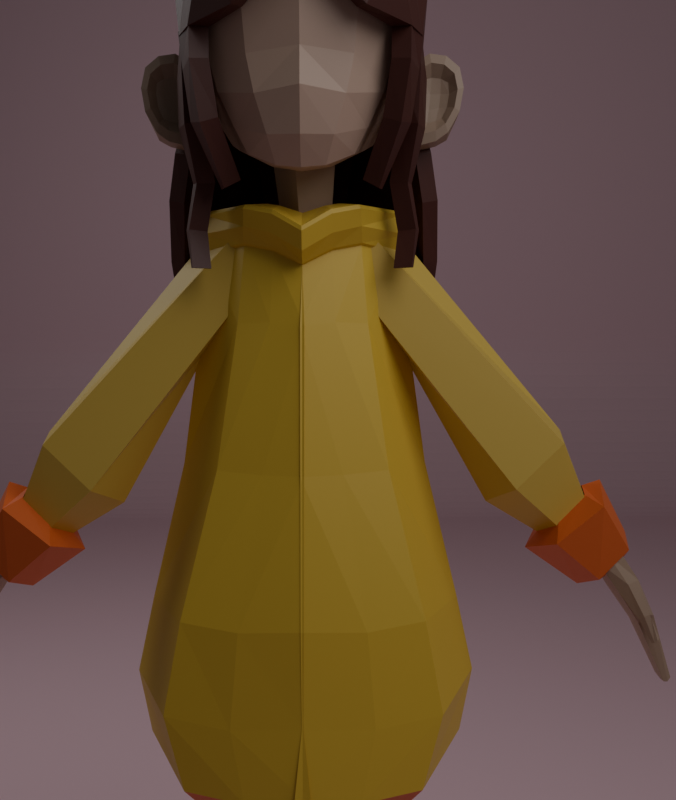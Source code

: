 # Source: low_poly.blend  (saved by Blender 4.2.66; exported with 4.5.12 LTS)
import bpy
from mathutils import Matrix  # noqa: F401  (used for matrix-valued properties, if any)

bpy.ops.wm.read_factory_settings(use_empty=True)
scene = bpy.context.scene
scene.name = 'Scene'

# ---- collections
col_collection = bpy.data.collections.new('Collection'); scene.collection.children.link(col_collection)
col_collection_2 = bpy.data.collections.new('Collection 2'); scene.collection.children.link(col_collection_2)

# ---- materials (node trees are filled in below, after node groups)
mat_material = bpy.data.materials.new('Material')
mat_dark = bpy.data.materials.new('dark')
mat_light_jean = bpy.data.materials.new('light jean')
mat_dark_jean = bpy.data.materials.new('dark jean')
mat_leg_skin = bpy.data.materials.new('leg skin')
mat_material_003 = bpy.data.materials.new('Material.003')
mat_material_004 = bpy.data.materials.new('Material.004')
mat_material_005 = bpy.data.materials.new('Material.005')
mat_material_007 = bpy.data.materials.new('Material.007')
mat_material_008 = bpy.data.materials.new('Material.008')
mat_material_009 = bpy.data.materials.new('Material.009')
mat_material_006 = bpy.data.materials.new('Material.006')
mat_material_010 = bpy.data.materials.new('Material.010')

# ---- material node trees
mat_material.use_nodes = True; mat_material.node_tree.nodes.clear()
_N = mat_material.node_tree.nodes; _L = mat_material.node_tree.links
n0 = _N.new('ShaderNodeBsdfPrincipled'); n0.name = 'Principled BSDF'; n0.location = (10, 300)
n0.inputs[0].default_value = (0.8004, 0.5375, 0.06107, 1.0)
n1 = _N.new('ShaderNodeOutputMaterial'); n1.name = 'Material Output'; n1.location = (300, 300)
_L.new(n0.outputs[0], n1.inputs[0])
n1.is_active_output = True
mat_dark.use_nodes = True; mat_dark.node_tree.nodes.clear()
_N = mat_dark.node_tree.nodes; _L = mat_dark.node_tree.links
n0 = _N.new('ShaderNodeBsdfPrincipled'); n0.name = 'Principled BSDF'; n0.location = (10, 300)
n0.inputs[0].default_value = (0.8002, 0.1594, 0.03844, 1.0)
n1 = _N.new('ShaderNodeOutputMaterial'); n1.name = 'Material Output'; n1.location = (300, 300)
_L.new(n0.outputs[0], n1.inputs[0])
n1.is_active_output = True
mat_light_jean.use_nodes = True; mat_light_jean.node_tree.nodes.clear()
_N = mat_light_jean.node_tree.nodes; _L = mat_light_jean.node_tree.links
n0 = _N.new('ShaderNodeBsdfPrincipled'); n0.name = 'Principled BSDF'; n0.location = (10, 300)
n0.inputs[0].default_value = (0.08594, 0.2439, 0.4965, 1.0)
n1 = _N.new('ShaderNodeOutputMaterial'); n1.name = 'Material Output'; n1.location = (300, 300)
_L.new(n0.outputs[0], n1.inputs[0])
n1.is_active_output = True
mat_dark_jean.use_nodes = True; mat_dark_jean.node_tree.nodes.clear()
_N = mat_dark_jean.node_tree.nodes; _L = mat_dark_jean.node_tree.links
n0 = _N.new('ShaderNodeBsdfPrincipled'); n0.name = 'Principled BSDF'; n0.location = (10, 300)
n0.inputs[0].default_value = (0.08, 0.1476, 0.3939, 1.0)
n1 = _N.new('ShaderNodeOutputMaterial'); n1.name = 'Material Output'; n1.location = (300, 300)
_L.new(n0.outputs[0], n1.inputs[0])
n1.is_active_output = True
mat_leg_skin.use_nodes = True; mat_leg_skin.node_tree.nodes.clear()
_N = mat_leg_skin.node_tree.nodes; _L = mat_leg_skin.node_tree.links
n0 = _N.new('ShaderNodeBsdfPrincipled'); n0.name = 'Principled BSDF'; n0.location = (10, 300)
n0.inputs[0].default_value = (0.4244, 0.285, 0.1863, 1.0)
n1 = _N.new('ShaderNodeOutputMaterial'); n1.name = 'Material Output'; n1.location = (300, 300)
_L.new(n0.outputs[0], n1.inputs[0])
n1.is_active_output = True
mat_material_003.use_nodes = True; mat_material_003.node_tree.nodes.clear()
_N = mat_material_003.node_tree.nodes; _L = mat_material_003.node_tree.links
n0 = _N.new('ShaderNodeBsdfPrincipled'); n0.name = 'Principled BSDF'; n0.location = (10, 300)
n0.inputs[0].default_value = (0.7534, 0.5245, 0.1049, 1.0)
n1 = _N.new('ShaderNodeOutputMaterial'); n1.name = 'Material Output'; n1.location = (300, 300)
_L.new(n0.outputs[0], n1.inputs[0])
n1.is_active_output = True
mat_material_004.use_nodes = True; mat_material_004.node_tree.nodes.clear()
_N = mat_material_004.node_tree.nodes; _L = mat_material_004.node_tree.links
n0 = _N.new('ShaderNodeBsdfPrincipled'); n0.name = 'Principled BSDF'; n0.location = (10, 300)
n0.inputs[0].default_value = (0.8005, 0.1517, 0.03255, 1.0)
n1 = _N.new('ShaderNodeOutputMaterial'); n1.name = 'Material Output'; n1.location = (300, 300)
_L.new(n0.outputs[0], n1.inputs[0])
n1.is_active_output = True
mat_material_005.use_nodes = True; mat_material_005.node_tree.nodes.clear()
_N = mat_material_005.node_tree.nodes; _L = mat_material_005.node_tree.links
n0 = _N.new('ShaderNodeBsdfPrincipled'); n0.name = 'Principled BSDF'; n0.location = (10, 300)
n0.inputs[0].default_value = (0.4435, 0.3082, 0.2186, 1.0)
n1 = _N.new('ShaderNodeOutputMaterial'); n1.name = 'Material Output'; n1.location = (300, 300)
_L.new(n0.outputs[0], n1.inputs[0])
n1.is_active_output = True
mat_material_007.use_nodes = True; mat_material_007.node_tree.nodes.clear()
_N = mat_material_007.node_tree.nodes; _L = mat_material_007.node_tree.links
n0 = _N.new('ShaderNodeBsdfPrincipled'); n0.name = 'Principled BSDF'; n0.location = (10, 300)
n0.inputs[0].default_value = (0.5901, 0.4126, 0.3197, 1.0)
n1 = _N.new('ShaderNodeOutputMaterial'); n1.name = 'Material Output'; n1.location = (300, 300)
_L.new(n0.outputs[0], n1.inputs[0])
n1.is_active_output = True
mat_material_008.use_nodes = True; mat_material_008.node_tree.nodes.clear()
_N = mat_material_008.node_tree.nodes; _L = mat_material_008.node_tree.links
n0 = _N.new('ShaderNodeBsdfPrincipled'); n0.name = 'Principled BSDF'; n0.location = (10, 300)
n0.inputs[0].default_value = (0.3705, 0.2551, 0.1825, 1.0)
n1 = _N.new('ShaderNodeOutputMaterial'); n1.name = 'Material Output'; n1.location = (300, 300)
_L.new(n0.outputs[0], n1.inputs[0])
n1.is_active_output = True
mat_material_009.use_nodes = True; mat_material_009.node_tree.nodes.clear()
_N = mat_material_009.node_tree.nodes; _L = mat_material_009.node_tree.links
n0 = _N.new('ShaderNodeBsdfPrincipled'); n0.name = 'Principled BSDF'; n0.location = (10, 300)
n0.inputs[0].default_value = (0.08915, 0.02414, 0.01768, 1.0)
n1 = _N.new('ShaderNodeOutputMaterial'); n1.name = 'Material Output'; n1.location = (300, 300)
_L.new(n0.outputs[0], n1.inputs[0])
n1.is_active_output = True
mat_material_006.use_nodes = True; mat_material_006.node_tree.nodes.clear()
_N = mat_material_006.node_tree.nodes; _L = mat_material_006.node_tree.links
n0 = _N.new('ShaderNodeBsdfPrincipled'); n0.name = 'Principled BSDF'; n0.location = (10, 300)
n0.inputs[0].default_value = (0.4965, 0.3509, 0.2578, 1.0)
n1 = _N.new('ShaderNodeOutputMaterial'); n1.name = 'Material Output'; n1.location = (300, 300)
_L.new(n0.outputs[0], n1.inputs[0])
n1.is_active_output = True
mat_material_010.use_nodes = True; mat_material_010.node_tree.nodes.clear()
_N = mat_material_010.node_tree.nodes; _L = mat_material_010.node_tree.links
n0 = _N.new('ShaderNodeBsdfPrincipled'); n0.name = 'Principled BSDF'; n0.location = (10, 300)
n0.inputs[0].default_value = (0.8003, 0.5354, 0.5935, 1.0)
n1 = _N.new('ShaderNodeOutputMaterial'); n1.name = 'Material Output'; n1.location = (300, 300)
_L.new(n0.outputs[0], n1.inputs[0])
n1.is_active_output = True

# ---- world
world_world = bpy.data.worlds.new('World'); scene.world = world_world
world_world.use_nodes = True; world_world.node_tree.nodes.clear()
_N = world_world.node_tree.nodes; _L = world_world.node_tree.links
n0 = _N.new('ShaderNodeOutputWorld'); n0.name = 'World Output'; n0.location = (300, 300)
n1 = _N.new('ShaderNodeBackground'); n1.name = 'Background'; n1.location = (10, 300)
n1.inputs[0].default_value = (0.05088, 0.05088, 0.05088, 1.0)
_L.new(n1.outputs[0], n0.inputs[0])
n0.is_active_output = True
world_world.color = (0.05088, 0.05088, 0.05088)
world_world.sun_shadow_jitter_overblur = 0.0

# ---- cameras
cam_camera = bpy.data.cameras.new('Camera')

# ---- lights
light_area = bpy.data.lights.new('Area', 'AREA')
light_area.energy = 100.0
light_area.size = 2.49
light_area.size_y = 1.0
light_area_001 = bpy.data.lights.new('Area.001', 'AREA')
light_area_001.energy = 100.0
light_area_001.size = 2.49
light_area_001.size_y = 1.0

# ---- meshes
me_cube_001 = bpy.data.meshes.new('Cube.001')
me_cube_001.from_pydata([(-0.834, -0.9306, -0.871), (-0.3914, -0.5086, 1.377), (0.8758, -0.9077, -0.891), (0.4104, -0.4857, 1.357), (-0.7983, -0.8187, -2.295), (0.7736, -0.7958, -2.201), (-0.867, -1.063, -1.589), (0.8923, -1.04, -1.402), (-1.071, 0.01247, -0.8879), (-0.6289, 0.01662, 1.36), (1.051, 0.01247, -0.8879), (0.5859, 0.01662, 1.36), (-1.036, 0.0, -2.299), (0.9491, 0.0, -2.185), (1.068, 0.006236, -1.399), (-1.105, 0.006236, -1.605), (-0.01007, -1.257, -0.8879), (-0.0215, -0.8353, 1.36), (-0.04332, -1.159, -2.153), (-0.01838, -1.389, -1.502), (-0.285, -0.4614, 1.988), (0.2868, -0.4479, 1.965), (-0.4899, 0.0, 1.826), (0.4382, 0.0, 1.826), (-0.01085, -0.7639, 1.923), (-0.4531, -0.4383, 2.291), (0.4799, -0.4194, 2.259), (-0.6955, 0.0, 2.11), (0.5996, 0.0, 2.217), (-0.005709, -0.7685, 2.278), (0.4224, -0.4417, 2.101), (-0.008084, -0.849, 2.089), (-0.4046, -0.4594, 2.13), (-0.6496, 0.0, 1.928), (0.5545, 0.0, 1.98), (0.4832, -0.4346, 2.229), (-0.4574, -0.4541, 2.261), (0.607, 0.0, 2.179), (-0.006201, -0.8008, 2.247), (-0.7018, 0.0, 2.074), (-0.01076, -0.787, 1.945), (-0.5216, 0.0, 1.838), (0.3154, -0.4535, 1.983), (-0.3113, -0.468, 2.007), (0.4688, 0.0, 1.837), (-0.9746, -0.4842, -0.9172), (0.5095, -0.2375, 1.379), (-0.938, -0.4274, -2.318), (-1.009, -0.5448, -1.653), (-0.5206, -0.2495, 1.389), (0.9869, -0.4722, -0.9277), (0.8821, -0.4154, -2.211), (1.004, -0.5328, -1.452), (0.3705, -0.2261, 1.931), (-0.3951, -0.2332, 1.943), (0.5706, -0.2112, 2.228), (-0.5863, -0.2211, 2.245), (0.5178, -0.2228, 2.053), (-0.5379, -0.2321, 2.069), (0.576, -0.2191, 2.193), (-0.5917, -0.2294, 2.21), (-0.4248, -0.2366, 1.959), (0.4008, -0.229, 1.946), (-0.6127, -0.6619, 0.2531), (0.6431, -0.639, 0.2332), (0.8186, 0.01454, 0.2362), (-0.8502, 0.01454, 0.2362), (-0.01578, -0.9886, 0.2362), (-0.7476, -0.3077, 0.2361), (0.7482, -0.2957, 0.2256), (-0.2354, -0.2788, 2.32), (0.1948, -0.2701, 2.305), (-0.3472, 0.0, 2.237), (0.25, 0.0, 2.286), (-0.02912, -0.4311, 2.314), (0.2366, -0.1741, 2.291), (-0.2969, -0.1787, 2.299), (0.02657, -0.1416, 2.171), (-0.1428, -0.145, 2.177), (0.07059, 0.0, 2.204), (-0.1646, 0.0, 2.184), (-0.05465, -0.08161, 2.173), (-0.1593, -0.1828, 2.182), (0.05077, -0.181, 2.179), (0.8936, -0.8801, -2.034), (-0.9041, -0.9057, -2.16), (1.09, 0.06494, -2.019), (-1.169, 0.06494, -2.167), (-0.03985, -1.283, -2.014), (-1.061, -0.4402, -2.195), (1.015, -0.4268, -2.055), (-0.0407, -0.3547, -2.244), (0.04558, -0.3534, -2.238), (-0.05373, 0.0, -2.244), (0.05521, 0.0, -2.238), (0.0007392, -0.3733, -2.236), (-0.04837, -0.3332, -2.245), (0.05153, -0.3325, -2.239)], [], [(69, 46, 3, 64), (67, 17, 1, 63), (90, 84, 5, 51), (88, 85, 4, 18), (16, 0, 6, 19), (50, 2, 7, 52), (45, 8, 15, 48), (89, 87, 12, 47), (68, 49, 9, 66), (2, 16, 19, 7), (84, 88, 18, 5), (49, 1, 20, 54), (64, 3, 17, 67), (60, 36, 25, 56), (38, 35, 26, 29), (46, 11, 23, 53), (17, 3, 21, 24), (1, 17, 24, 20), (59, 37, 28, 55), (36, 38, 29, 25), (43, 40, 31, 32), (62, 44, 34, 57), (40, 42, 30, 31), (61, 43, 32, 58), (32, 31, 38, 36), (57, 34, 37, 59), (31, 30, 35, 38), (58, 32, 36, 60), (54, 20, 43, 61), (24, 21, 42, 40), (53, 23, 44, 62), (20, 24, 40, 43), (21, 53, 62, 42), (22, 54, 61, 41), (33, 58, 60, 39), (30, 57, 59, 35), (41, 61, 58, 33), (42, 62, 57, 30), (35, 59, 55, 26), (3, 46, 53, 21), (39, 60, 56, 27), (9, 49, 54, 22), (63, 1, 49, 68), (85, 89, 47, 4), (0, 45, 48, 6), (10, 50, 52, 14), (86, 90, 51, 13), (65, 11, 46, 69), (10, 65, 69, 50), (0, 63, 68, 45), (2, 64, 67, 16), (45, 68, 66, 8), (16, 67, 63, 0), (50, 69, 64, 2), (56, 25, 70, 76), (27, 56, 76, 72), (26, 55, 75, 71), (29, 26, 71, 74), (55, 28, 73, 75), (25, 29, 74, 70), (70, 74, 81, 77), (75, 73, 80, 82), (72, 76, 83, 79), (71, 75, 82, 78), (76, 70, 77, 83), (74, 71, 78, 81), (14, 52, 90, 86), (6, 48, 89, 85), (7, 19, 88, 84), (48, 15, 87, 89), (19, 6, 85, 88), (52, 7, 84, 90), (47, 12, 93, 96), (4, 47, 96, 91), (18, 4, 91, 95), (5, 18, 95, 92), (51, 5, 92, 97), (13, 51, 97, 94), (96, 93, 94, 97, 92, 95, 91)])
me_cube_001.polygons.foreach_set('material_index', [0, 0, 1, 1, 0, 0, 0, 1, 0, 0, 1, 0, 0, 0, 0, 0, 0, 0, 0, 0, 0, 0, 0, 0, 0, 0, 0, 0, 0, 0, 0, 0, 0, 0, 0, 0, 0, 0, 0, 0, 0, 0, 0, 1, 0, 0, 1, 0, 0, 0, 0, 0, 0, 0, 0, 0, 0, 0, 0, 0, 0, 0, 0, 0, 0, 0, 0, 0, 0, 0, 0, 0, 1, 1, 1, 1, 1, 1, 1])
_uv = me_cube_001.uv_layers.new(name='UVMap')
_uv.uv.foreach_set('vector', [0.5, 0.6888, 0.625, 0.6888, 0.625, 0.75, 0.5, 0.75, 0.5, 0.875, 0.625, 0.875, 0.625, 1.0, 0.5, 1.0, 0.375, 0.6888, 0.375, 0.75, 0.375, 0.75, 0.375, 0.6888, 0.375, 0.875, 0.375, 1.0, 0.375, 1.0, 0.375, 0.875, 0.375, 0.875, 0.375, 1.0, 0.375, 1.0, 0.375, 0.875, 0.375, 0.6888, 0.375, 0.75, 0.375, 0.75, 0.375, 0.6888, 0.375, 0.0612, 0.375, 0.125, 0.375, 0.125, 0.375, 0.0612, 0.375, 0.0612, 0.375, 0.125, 0.375, 0.125, 0.375, 0.0612, 0.5, 0.0612, 0.625, 0.0612, 0.625, 0.125, 0.5, 0.125, 0.375, 0.75, 0.375, 0.875, 0.375, 0.875, 0.375, 0.75, 0.375, 0.75, 0.375, 0.875, 0.375, 0.875, 0.375, 0.75, 0.625, 0.0612, 0.625, 0.0, 0.625, 0.0, 0.625, 0.0612, 0.5, 0.75, 0.625, 0.75, 0.625, 0.875, 0.5, 0.875, 0.625, 0.0612, 0.625, 0.0, 0.625, 0.0, 0.625, 0.0612, 0.625, 0.875, 0.625, 0.75, 0.625, 0.75, 0.625, 0.875, 0.625, 0.6888, 0.625, 0.625, 0.625, 0.625, 0.625, 0.6888, 0.625, 0.875, 0.625, 0.75, 0.625, 0.75, 0.625, 0.875, 0.625, 1.0, 0.625, 0.875, 0.625, 0.875, 0.625, 1.0, 0.625, 0.6888, 0.625, 0.625, 0.625, 0.625, 0.625, 0.6888, 0.625, 1.0, 0.625, 0.875, 0.625, 0.875, 0.625, 1.0, 0.625, 1.0, 0.625, 0.875, 0.625, 0.875, 0.625, 1.0, 0.625, 0.6888, 0.625, 0.625, 0.625, 0.625, 0.625, 0.6888, 0.625, 0.875, 0.625, 0.75, 0.625, 0.75, 0.625, 0.875, 0.625, 0.0612, 0.625, 0.0, 0.625, 0.0, 0.625, 0.0612, 0.625, 1.0, 0.625, 0.875, 0.625, 0.875, 0.625, 1.0, 0.625, 0.6888, 0.625, 0.625, 0.625, 0.625, 0.625, 0.6888, 0.625, 0.875, 0.625, 0.75, 0.625, 0.75, 0.625, 0.875, 0.625, 0.0612, 0.625, 0.0, 0.625, 0.0, 0.625, 0.0612, 0.625, 0.0612, 0.625, 0.0, 0.625, 0.0, 0.625, 0.0612, 0.625, 0.875, 0.625, 0.75, 0.625, 0.75, 0.625, 0.875, 0.625, 0.6888, 0.625, 0.625, 0.625, 0.625, 0.625, 0.6888, 0.625, 1.0, 0.625, 0.875, 0.625, 0.875, 0.625, 1.0, 0.625, 0.75, 0.625, 0.6888, 0.625, 0.6888, 0.625, 0.75, 0.625, 0.125, 0.625, 0.0612, 0.625, 0.0612, 0.625, 0.125, 0.625, 0.125, 0.625, 0.0612, 0.625, 0.0612, 0.625, 0.125, 0.625, 0.75, 0.625, 0.6888, 0.625, 0.6888, 0.625, 0.75, 0.625, 0.125, 0.625, 0.0612, 0.625, 0.0612, 0.625, 0.125, 0.625, 0.75, 0.625, 0.6888, 0.625, 0.6888, 0.625, 0.75, 0.625, 0.75, 0.625, 0.6888, 0.625, 0.6888, 0.625, 0.75, 0.625, 0.75, 0.625, 0.6888, 0.625, 0.6888, 0.625, 0.75, 0.625, 0.125, 0.625, 0.0612, 0.625, 0.0612, 0.625, 0.125, 0.625, 0.125, 0.625, 0.0612, 0.625, 0.0612, 0.625, 0.125, 0.5, 0.0, 0.625, 0.0, 0.625, 0.0612, 0.5, 0.0612, 0.375, -3.458e-08, 0.375, 0.0612, 0.375, 0.0612, 0.375, 0.0, 0.375, 0.0, 0.375, 0.0612, 0.375, 0.0612, 0.375, -1.717e-07, 0.375, 0.625, 0.375, 0.6888, 0.375, 0.6888, 0.375, 0.625, 0.375, 0.625, 0.375, 0.6888, 0.375, 0.6888, 0.375, 0.625, 0.5, 0.625, 0.625, 0.625, 0.625, 0.6888, 0.5, 0.6888, 0.375, 0.625, 0.5, 0.625, 0.5, 0.6888, 0.375, 0.6888, 0.375, 0.0, 0.5, 0.0, 0.5, 0.0612, 0.375, 0.0612, 0.375, 0.75, 0.5, 0.75, 0.5, 0.875, 0.375, 0.875, 0.375, 0.0612, 0.5, 0.0612, 0.5, 0.125, 0.375, 0.125, 0.375, 0.875, 0.5, 0.875, 0.5, 1.0, 0.375, 1.0, 0.375, 0.6888, 0.5, 0.6888, 0.5, 0.75, 0.375, 0.75, 0.625, 0.0612, 0.625, 0.0, 0.625, 0.0, 0.625, 0.0612, 0.625, 0.125, 0.625, 0.0612, 0.625, 0.0612, 0.625, 0.125, 0.625, 0.75, 0.625, 0.6888, 0.625, 0.6888, 0.625, 0.75, 0.625, 0.875, 0.625, 0.75, 0.625, 0.75, 0.625, 0.875, 0.625, 0.6888, 0.625, 0.625, 0.625, 0.625, 0.625, 0.6888, 0.625, 1.0, 0.625, 0.875, 0.625, 0.875, 0.625, 1.0, 0.625, 1.0, 0.625, 0.875, 0.625, 0.875, 0.625, 1.0, 0.625, 0.6888, 0.625, 0.625, 0.625, 0.625, 0.625, 0.6888, 0.625, 0.125, 0.625, 0.0612, 0.625, 0.0612, 0.625, 0.125, 0.625, 0.75, 0.625, 0.6888, 0.625, 0.6888, 0.625, 0.75, 0.625, 0.0612, 0.625, 0.0, 0.625, 0.0, 0.625, 0.0612, 0.625, 0.875, 0.625, 0.75, 0.625, 0.75, 0.625, 0.875, 0.375, 0.625, 0.375, 0.6888, 0.375, 0.6888, 0.375, 0.625, 0.375, -1.717e-07, 0.375, 0.0612, 0.375, 0.0612, 0.375, -3.458e-08, 0.375, 0.75, 0.375, 0.875, 0.375, 0.875, 0.375, 0.75, 0.375, 0.0612, 0.375, 0.125, 0.375, 0.125, 0.375, 0.0612, 0.375, 0.875, 0.375, 1.0, 0.375, 1.0, 0.375, 0.875, 0.375, 0.6888, 0.375, 0.75, 0.375, 0.75, 0.375, 0.6888, 0.375, 0.0612, 0.375, 0.125, 0.375, 0.125, 0.375, 0.0612, 0.375, 0.0, 0.375, 0.0612, 0.375, 0.0612, 0.375, 0.0, 0.375, 0.875, 0.375, 1.0, 0.375, 1.0, 0.375, 0.875, 0.375, 0.75, 0.375, 0.875, 0.375, 0.875, 0.375, 0.75, 0.375, 0.6888, 0.375, 0.75, 0.375, 0.75, 0.375, 0.6888, 0.375, 0.625, 0.375, 0.6888, 0.375, 0.6888, 0.375, 0.625, 0.375, 0.0612, 0.375, 0.125, 0.375, 0.625, 0.375, 0.6888, 0.375, 0.75, 0.375, 0.875, 0.375, 1.0])
me_cube_001.materials.append(mat_material)
me_cube_001.materials.append(mat_dark)
me_cube_001.update()
me_cylinder = bpy.data.meshes.new('Cylinder')
me_cylinder.from_pydata([(0.07007, -0.1076, 0.8819), (-0.06422, -0.02984, 1.407), (0.1373, -0.2002, 0.8994), (0.0334, -0.1621, 1.407), (0.07053, -0.2946, 0.8927), (-0.0622, -0.2958, 1.407), (-0.03791, -0.2603, 0.8711), (-0.2189, -0.2462, 1.407), (-0.03819, -0.1447, 0.8644), (-0.2201, -0.08182, 1.407), (0.0711, -0.03417, 0.8607), (0.214, -0.1926, 0.8769), (0.08904, -0.3545, 0.8706), (-0.1141, -0.2672, 0.8224), (-0.1235, -0.08576, 0.8069), (0.1227, -0.05051, 0.6701), (0.2656, -0.2089, 0.6863), (0.1406, -0.3708, 0.68), (-0.06253, -0.2836, 0.6318), (-0.0719, -0.1021, 0.6162), (0.1342, -0.1235, 0.6325), (0.2042, -0.2201, 0.6507), (0.1346, -0.3185, 0.6437), (0.02156, -0.2827, 0.6212), (0.02127, -0.1622, 0.6142), (0.1666, -0.1201, 0.1321), (0.1992, -0.2294, 0.1328), (0.1676, -0.2784, 0.1324), (0.1108, -0.2607, 0.148), (0.11, -0.1386, 0.1476), (0.1677, -0.1205, 0.000594), (0.2185, -0.2298, 0.002639), (0.1687, -0.2787, 0.0008247), (0.112, -0.2611, -0.006094), (0.1113, -0.139, -0.006454), (-0.1684, -0.2628, 0.04617), (-0.1691, -0.1407, 0.04581), (-0.1662, -0.2632, 0.00224), (-0.167, -0.1412, 0.001879), (0.01954, -0.2614, 0.1147), (-0.0735, -0.2621, 0.08076), (-0.07167, -0.2625, -0.0005924), (0.02109, -0.2618, -0.00337), (-0.07239, -0.1404, -0.0009532), (0.02038, -0.1397, -0.003731), (-0.07422, -0.14, 0.0804), (0.01882, -0.1393, 0.1143), (0.1719, -0.2914, 0.06178), (0.2228, -0.2318, 0.06348), (0.1729, -0.1083, 0.06167), (0.1086, -0.1257, 0.06429), (0.1095, -0.2741, 0.06472), (-0.1774, -0.1316, 0.02155), (-0.1766, -0.2726, 0.02204), (0.01957, -0.1262, 0.05048), (-0.07332, -0.1269, 0.03636), (0.02047, -0.275, 0.05094), (-0.07242, -0.2757, 0.03687), (0.0207, -0.5208, 2.053), (-0.006127, -0.2685, 2.501), (0.1422, -0.6207, 2.144), (0.06529, -0.233, 2.674), (0.05883, -0.7408, 2.255), (0.03466, -0.2461, 2.845), (-0.1142, -0.7176, 2.235), (-0.06793, -0.1673, 2.831), (-0.1378, -0.5833, 2.111), (-0.09291, -0.1525, 2.654), (-0.07939, -0.7259, 1.983), (-0.06627, -0.7958, 2.056), (0.03007, -0.8078, 2.068), (0.07649, -0.7453, 2.003), (0.00884, -0.694, 1.95), (-0.07939, -0.7127, 2.015), (-0.06627, -0.7873, 2.084), (0.03007, -0.8001, 2.096), (0.07649, -0.7334, 2.033), (0.00884, -0.6786, 1.983), (-0.1464, -0.6949, 1.96), (-0.1397, -0.8248, 2.063), (0.01597, -0.8488, 2.115), (0.1783, -0.725, 2.017), (0.02245, -0.6363, 1.917), (-0.09438, -0.8258, 1.848), (-0.07858, -0.9122, 1.929), (0.03745, -0.9299, 1.96), (0.09335, -0.8506, 1.87), (0.01188, -0.7872, 1.812), (-0.05012, -0.8573, 1.852), (-0.04224, -0.9004, 1.892), (0.01565, -0.9081, 1.899), (0.04355, -0.8697, 1.863), (0.002896, -0.8382, 1.834), (-0.05725, -0.9908, 1.736), (-0.07337, -0.8812, 1.934), (-0.05008, -0.9494, 1.713), (-0.07204, -0.8265, 1.894), (0.05798, -0.993, 1.725), (0.0449, -0.8816, 1.93), (0.05813, -0.951, 1.701), (0.0449, -0.8269, 1.889), (-0.04309, -1.047, 1.55), (-0.04408, -1.027, 1.539), (0.03846, -1.047, 1.551), (0.03641, -1.026, 1.54), (-0.09702, -0.9354, 1.847), (-0.0881, -0.8838, 1.809), (0.05215, -0.8822, 1.799), (0.05165, -0.9345, 1.839), (-0.0858, -0.984, 1.676), (-0.09176, -0.9976, 1.68), (-0.1119, -0.9701, 1.672), (-0.119, -0.9863, 1.678), (-0.06925, -0.9804, 1.733), (-0.06231, -0.9572, 1.724), (-0.1191, -0.9636, 1.755), (-0.1107, -0.9334, 1.74), (0.004428, -0.9481, 1.705), (-0.0134, -0.8239, 1.894), (0.0005136, -0.9944, 1.731), (-0.0139, -0.8806, 1.936), (-0.004246, -1.029, 1.534), (-0.002428, -1.049, 1.545), (-0.02071, -0.9363, 1.848), (-0.01571, -0.8788, 1.805), (-0.05456, -0.9753, 1.714), (-0.07391, -0.852, 1.917), (0.0635, -0.9721, 1.712), (0.04661, -0.8524, 1.913), (-0.04464, -1.039, 1.539), (0.03797, -1.039, 1.54), (0.05911, -0.9084, 1.818), (-0.1016, -0.9046, 1.836), (-0.08886, -0.9921, 1.676), (-0.1162, -0.9787, 1.672), (-0.1208, -0.9466, 1.749), (-0.05988, -0.9708, 1.727), (-0.004123, -1.046, 1.524), (-0.01288, -0.8468, 1.923)], [], [(0, 1, 3, 2), (2, 3, 5, 4), (4, 5, 7, 6), (6, 7, 9, 8), (8, 9, 1, 0), (0, 2, 11, 10), (4, 6, 13, 12), (6, 8, 14, 13), (2, 4, 12, 11), (8, 0, 10, 14), (13, 14, 19, 18), (11, 12, 17, 16), (14, 10, 15, 19), (12, 13, 18, 17), (10, 11, 16, 15), (19, 15, 20, 24), (17, 18, 23, 22), (15, 16, 21, 20), (18, 19, 24, 23), (16, 17, 22, 21), (23, 24, 29, 28), (21, 22, 27, 26), (24, 20, 25, 29), (22, 23, 28, 27), (20, 21, 26, 25), (48, 47, 32, 31), (50, 49, 30, 34), (47, 51, 33, 32), (49, 48, 31, 30), (57, 40, 35, 53), (53, 52, 38, 37), (43, 41, 37, 38), (55, 43, 38, 52), (40, 45, 36, 35), (28, 29, 46, 39), (39, 46, 45, 40), (50, 34, 44, 54), (54, 44, 43, 55), (34, 33, 42, 44), (44, 42, 41, 43), (51, 28, 39, 56), (56, 39, 40, 57), (42, 56, 57, 41), (33, 51, 56, 42), (46, 54, 55, 45), (29, 50, 54, 46), (45, 55, 52, 36), (35, 36, 52, 53), (41, 57, 53, 37), (25, 26, 48, 49), (27, 28, 51, 47), (29, 25, 49, 50), (26, 27, 47, 48), (58, 59, 61, 60), (60, 61, 63, 62), (62, 63, 65, 64), (64, 65, 67, 66), (66, 67, 59, 58), (64, 66, 68, 69), (62, 64, 69, 70), (58, 60, 71, 72), (66, 58, 72, 68), (60, 62, 70, 71), (76, 75, 80, 81), (74, 73, 78, 79), (77, 76, 81, 82), (75, 74, 79, 80), (73, 77, 82, 78), (78, 82, 87, 83), (81, 80, 85, 86), (79, 78, 83, 84), (82, 81, 86, 87), (80, 79, 84, 85), (84, 83, 88, 89), (87, 86, 91, 92), (85, 84, 89, 90), (83, 87, 92, 88), (86, 85, 90, 91), (132, 126, 96, 106), (124, 118, 100, 107), (131, 128, 98, 108), (123, 120, 94, 105), (119, 93, 101, 122), (138, 126, 94, 120), (137, 130, 103, 122), (117, 99, 104, 121), (125, 95, 102, 129), (127, 97, 103, 130), (119, 123, 105, 93), (127, 131, 108, 97), (117, 124, 107, 99), (136, 113, 110, 133), (133, 134, 111, 109), (113, 115, 112, 110), (135, 116, 111, 134), (116, 114, 109, 111), (106, 95, 114, 116), (132, 106, 116, 135), (93, 105, 115, 113), (125, 93, 113, 136), (95, 106, 124, 117), (97, 108, 123, 119), (95, 117, 121, 102), (129, 137, 122, 101), (128, 138, 120, 98), (97, 119, 122, 103), (108, 98, 120, 123), (106, 96, 118, 124), (100, 118, 138, 128), (102, 121, 137, 129), (95, 125, 136, 114), (105, 132, 135, 115), (115, 135, 134, 112), (110, 112, 134, 133), (114, 136, 133, 109), (99, 107, 131, 127), (99, 127, 130, 104), (93, 125, 129, 101), (121, 104, 130, 137), (118, 96, 126, 138), (107, 100, 128, 131), (105, 94, 126, 132), (88, 92, 91, 90, 89)])
me_cylinder.polygons.foreach_set('material_index', [0, 0, 0, 0, 0, 1, 1, 1, 1, 1, 1, 1, 1, 1, 1, 1, 1, 1, 1, 1, 2, 2, 2, 2, 2, 2, 2, 2, 2, 2, 2, 2, 2, 2, 2, 2, 2, 2, 2, 2, 2, 2, 2, 2, 2, 2, 2, 2, 2, 2, 2, 2, 2, 3, 3, 3, 3, 3, 3, 3, 3, 3, 3, 4, 4, 4, 4, 4, 4, 4, 4, 4, 4, 4, 4, 4, 4, 4, 5, 5, 5, 5, 5, 0, 5, 5, 5, 5, 5, 5, 5, 5, 5, 5, 5, 5, 5, 5, 5, 5, 5, 5, 5, 5, 0, 5, 5, 5, 0, 5, 5, 5, 5, 5, 5, 5, 5, 5, 5, 0, 5, 5, 5])
_uv = me_cylinder.uv_layers.new(name='UVMap')
_uv.uv.foreach_set('vector', [1.0, 0.0, 1.0, 1.0, 0.8, 1.0, 0.8, 0.0, 0.8, 0.0, 0.8, 1.0, 0.6, 1.0, 0.6, 0.0, 0.6, 0.0, 0.6, 1.0, 0.4, 1.0, 0.4, 0.0, 0.4, 0.0, 0.4, 1.0, 0.2, 1.0, 0.2, 0.0, 0.2, 0.0, 0.2, 1.0, 2.98e-08, 1.0, 2.98e-08, 0.0, 1.0, 0.0, 0.8, 0.0, 0.8, 0.0, 1.0, 0.0, 0.6, 0.0, 0.4, 0.0, 0.4, 0.0, 0.6, 0.0, 0.4, 0.0, 0.2, 0.0, 0.2, 0.0, 0.4, 0.0, 0.8, 0.0, 0.6, 0.0, 0.6, 0.0, 0.8, 0.0, 0.2, 0.0, 2.98e-08, 0.0, 2.98e-08, 0.0, 0.2, 0.0, 0.4, 0.0, 0.2, 0.0, 0.2, 0.0, 0.4, 0.0, 0.8, 0.0, 0.6, 0.0, 0.6, 0.0, 0.8, 0.0, 0.2, 0.0, 2.98e-08, 0.0, 2.98e-08, 0.0, 0.2, 0.0, 0.6, 0.0, 0.4, 0.0, 0.4, 0.0, 0.6, 0.0, 1.0, 0.0, 0.8, 0.0, 0.8, 0.0, 1.0, 0.0, 0.2, 0.0, 2.98e-08, 0.0, 2.98e-08, 0.0, 0.2, 0.0, 0.6, 0.0, 0.4, 0.0, 0.4, 0.0, 0.6, 0.0, 1.0, 0.0, 0.8, 0.0, 0.8, 0.0, 1.0, 0.0, 0.4, 0.0, 0.2, 0.0, 0.2, 0.0, 0.4, 0.0, 0.8, 0.0, 0.6, 0.0, 0.6, 0.0, 0.8, 0.0, 0.4, 0.0, 0.2, 0.0, 0.2, 0.0, 0.4, 0.0, 0.8, 0.0, 0.6, 0.0, 0.6, 0.0, 0.8, 0.0, 0.2, 0.0, 2.98e-08, 0.0, 2.98e-08, 0.0, 0.2, 0.0, 0.6, 0.0, 0.4, 0.0, 0.4, 0.0, 0.6, 0.0, 1.0, 0.0, 0.8, 0.0, 0.8, 0.0, 1.0, 0.0, 0.8, 0.0, 0.6, 0.0, 0.6, 0.0, 0.8, 0.0, 0.2, 0.0, 2.98e-08, 0.0, 2.98e-08, 0.0, 0.2, 0.0, 0.6, 0.0, 0.4, 0.0, 0.4, 0.0, 0.6, 0.0, 1.0, 0.0, 0.8, 0.0, 0.8, 0.0, 1.0, 0.0, 0.4, 0.0, 0.4, 0.0, 0.4, 0.0, 0.4, 0.0, 0.4, 0.0, 0.2, 0.0, 0.2, 0.0, 0.4, 0.0, 0.0, 0.0, 0.0, 0.0, 0.0, 0.0, 0.0, 0.0, 0.2, 0.0, 0.2, 0.0, 0.2, 0.0, 0.2, 0.0, 0.4, 0.0, 0.2, 0.0, 0.2, 0.0, 0.4, 0.0, 0.4, 0.0, 0.2, 0.0, 0.2, 0.0, 0.4, 0.0, 0.4, 0.0, 0.2, 0.0, 0.2, 0.0, 0.4, 0.0, 0.2, 0.0, 0.2, 0.0, 0.2, 0.0, 0.2, 0.0, 0.2, 0.0, 0.2, 0.0, 0.2, 0.0, 0.2, 0.0, 0.0, 0.0, 0.0, 0.0, 0.0, 0.0, 0.0, 0.0, 0.0, 0.0, 0.0, 0.0, 0.0, 0.0, 0.0, 0.0, 0.4, 0.0, 0.4, 0.0, 0.4, 0.0, 0.4, 0.0, 0.4, 0.0, 0.4, 0.0, 0.4, 0.0, 0.4, 0.0, 0.4, 0.0, 0.4, 0.0, 0.4, 0.0, 0.4, 0.0, 0.4, 0.0, 0.4, 0.0, 0.4, 0.0, 0.4, 0.0, 0.2, 0.0, 0.2, 0.0, 0.2, 0.0, 0.2, 0.0, 0.2, 0.0, 0.2, 0.0, 0.2, 0.0, 0.2, 0.0, 0.2, 0.0, 0.2, 0.0, 0.2, 0.0, 0.2, 0.0, 0.4, 0.0, 0.2, 0.0, 0.2, 0.0, 0.4, 0.0, 0.4, 0.0, 0.4, 0.0, 0.4, 0.0, 0.4, 0.0, 1.0, 0.0, 0.8, 0.0, 0.8, 0.0, 1.0, 0.0, 0.6, 0.0, 0.4, 0.0, 0.4, 0.0, 0.6, 0.0, 0.2, 0.0, 2.98e-08, 0.0, 2.98e-08, 0.0, 0.2, 0.0, 0.8, 0.0, 0.6, 0.0, 0.6, 0.0, 0.8, 0.0, 1.0, 0.0, 1.0, 1.0, 0.8, 1.0, 0.8, 0.0, 0.8, 0.0, 0.8, 1.0, 0.6, 1.0, 0.6, 0.0, 0.6, 0.0, 0.6, 1.0, 0.4, 1.0, 0.4, 0.0, 0.4, 0.0, 0.4, 1.0, 0.2, 1.0, 0.2, 0.0, 0.2, 0.0, 0.2, 1.0, 2.98e-08, 1.0, 2.98e-08, 0.0, 0.4, 0.0, 0.2, 0.0, 0.2, 0.0, 0.4, 0.0, 0.6, 0.0, 0.4, 0.0, 0.4, 0.0, 0.6, 0.0, 1.0, 0.0, 0.8, 0.0, 0.8, 0.0, 1.0, 0.0, 0.2, 0.0, 2.98e-08, 0.0, 2.98e-08, 0.0, 0.2, 0.0, 0.8, 0.0, 0.6, 0.0, 0.6, 0.0, 0.8, 0.0, 0.0, 0.0, 0.0, 0.0, 0.0, 0.0, 0.0, 0.0, 0.0, 0.0, 0.0, 0.0, 0.0, 0.0, 0.0, 0.0, 0.0, 0.0, 0.0, 0.0, 0.0, 0.0, 0.0, 0.0, 0.0, 0.0, 0.0, 0.0, 0.0, 0.0, 0.0, 0.0, 0.0, 0.0, 0.0, 0.0, 0.0, 0.0, 0.0, 0.0, 0.0, 0.0, 0.0, 0.0, 0.0, 0.0, 0.0, 0.0, 0.0, 0.0, 0.0, 0.0, 0.0, 0.0, 0.0, 0.0, 0.0, 0.0, 0.0, 0.0, 0.0, 0.0, 0.0, 0.0, 0.0, 0.0, 0.0, 0.0, 0.0, 0.0, 0.0, 0.0, 0.0, 0.0, 0.0, 0.0, 0.0, 0.0, 0.0, 0.0, 0.0, 0.0, 0.0, 0.0, 0.0, 0.0, 0.0, 0.0, 0.0, 0.0, 0.0, 0.0, 0.0, 0.0, 0.0, 0.0, 0.0, 0.0, 0.0, 0.0, 0.0, 0.0, 0.0, 0.0, 0.0, 0.0, 0.0, 0.0, 0.0, 0.0, 0.0, 0.0, 0.0, 0.0, 0.0, 0.0, 0.0, 0.0, 0.0, 0.0, 0.5, 0.125, 0.625, 0.125, 0.625, 0.25, 0.5, 0.25, 0.5, 0.375, 0.625, 0.375, 0.625, 0.5, 0.5, 0.5, 0.5, 0.625, 0.625, 0.625, 0.625, 0.75, 0.5, 0.75, 0.5, 0.875, 0.625, 0.875, 0.625, 1.0, 0.5, 1.0, 0.375, 0.875, 0.375, 1.0, 0.375, 1.0, 0.375, 0.875, 0.75, 0.625, 0.875, 0.625, 0.875, 0.75, 0.75, 0.75, 0.25, 0.625, 0.375, 0.625, 0.375, 0.75, 0.25, 0.75, 0.375, 0.375, 0.375, 0.5, 0.375, 0.5, 0.375, 0.375, 0.375, 0.125, 0.375, 0.25, 0.375, 0.25, 0.375, 0.125, 0.375, 0.625, 0.375, 0.75, 0.375, 0.75, 0.375, 0.625, 0.375, 0.875, 0.5, 0.875, 0.5, 1.0, 0.375, 1.0, 0.375, 0.625, 0.5, 0.625, 0.5, 0.75, 0.375, 0.75, 0.375, 0.375, 0.5, 0.375, 0.5, 0.5, 0.375, 0.5, 0.375, 0.125, 0.375, 0.0, 0.375, 0.0, 0.375, 0.125, 0.375, 0.125, 0.5, 0.125, 0.5, 0.25, 0.375, 0.25, 0.375, 1.0, 0.5, 1.0, 0.5, 1.0, 0.375, 1.0, 0.5, 0.125, 0.5, 0.25, 0.5, 0.25, 0.5, 0.125, 0.5, 0.25, 0.375, 0.25, 0.375, 0.25, 0.5, 0.25, 0.5, 0.25, 0.375, 0.25, 0.375, 0.25, 0.5, 0.25, 0.5, 0.125, 0.5, 0.25, 0.5, 0.25, 0.5, 0.125, 0.375, 1.0, 0.5, 1.0, 0.5, 1.0, 0.375, 1.0, 0.375, 0.125, 0.375, 0.0, 0.375, 0.0, 0.375, 0.125, 0.375, 0.25, 0.5, 0.25, 0.5, 0.375, 0.375, 0.375, 0.375, 0.75, 0.5, 0.75, 0.5, 0.875, 0.375, 0.875, 0.375, 0.25, 0.375, 0.375, 0.375, 0.375, 0.375, 0.25, 0.125, 0.625, 0.25, 0.625, 0.25, 0.75, 0.125, 0.75, 0.625, 0.625, 0.75, 0.625, 0.75, 0.75, 0.625, 0.75, 0.375, 0.75, 0.375, 0.875, 0.375, 0.875, 0.375, 0.75, 0.5, 0.75, 0.625, 0.75, 0.625, 0.875, 0.5, 0.875, 0.5, 0.25, 0.625, 0.25, 0.625, 0.375, 0.5, 0.375, 0.625, 0.5, 0.75, 0.5, 0.75, 0.625, 0.625, 0.625, 0.125, 0.5, 0.25, 0.5, 0.25, 0.625, 0.125, 0.625, 0.375, 0.25, 0.375, 0.125, 0.375, 0.125, 0.375, 0.25, 0.5, 0.0, 0.5, 0.125, 0.5, 0.125, 0.5, 0.0, 0.5, 0.0, 0.5, 0.125, 0.5, 0.125, 0.5, 0.0, 0.375, 0.0, 0.5, 0.0, 0.5, 0.125, 0.375, 0.125, 0.375, 0.25, 0.375, 0.125, 0.375, 0.125, 0.375, 0.25, 0.375, 0.5, 0.5, 0.5, 0.5, 0.625, 0.375, 0.625, 0.375, 0.5, 0.375, 0.625, 0.375, 0.625, 0.375, 0.5, 0.375, 0.0, 0.375, 0.125, 0.375, 0.125, 0.375, 0.0, 0.25, 0.5, 0.375, 0.5, 0.375, 0.625, 0.25, 0.625, 0.75, 0.5, 0.875, 0.5, 0.875, 0.625, 0.75, 0.625, 0.5, 0.5, 0.625, 0.5, 0.625, 0.625, 0.5, 0.625, 0.5, 0.0, 0.625, 0.0, 0.625, 0.125, 0.5, 0.125, 0.0, 0.0, 0.0, 0.0, 0.0, 0.0, 0.0, 0.0, 0.0, 0.0])
me_cylinder.materials.append(mat_light_jean)
me_cylinder.materials.append(mat_dark_jean)
me_cylinder.materials.append(mat_leg_skin)
me_cylinder.materials.append(mat_material_003)
me_cylinder.materials.append(mat_material_004)
me_cylinder.materials.append(mat_material_005)
me_cylinder.update()
me_cube_003 = bpy.data.meshes.new('Cube.003')
me_cube_003.from_pydata([(-0.7569, -0.5077, -0.8584), (-0.8004, -0.9576, 0.8076), (0.3344, -0.811, -0.3981), (0.3149, -0.9882, 0.9952), (-0.8109, -0.7864, -0.2888), (0.3582, -0.9615, 0.1271), (-0.7574, -0.8132, 1.283), (0.1731, -0.837, 1.387), (-0.1804, -0.7039, -0.6947), (-0.2466, -1.143, 0.9438), (-0.2165, -1.017, -0.1029), (-0.3082, -0.8904, 1.411), (-0.9992, 0.0, -1.011), (-1.338, 0.0, 0.7061), (0.6548, 0.0, -0.448), (0.7958, 0.0, 1.06), (0.879, 0.0, 0.2225), (-1.338, 0.0, -0.3125), (-0.9876, 0.0, 1.357), (0.4566, 0.0, 1.495), (-0.2701, 0.0, 1.679), (-0.116, 0.0, -0.8959), (-0.9344, -0.2376, -0.9837), (0.6539, -0.596, 1.035), (0.7144, -0.5848, 0.1948), (0.3488, -0.5138, 1.476), (-0.2933, -0.503, 1.62), (-0.1405, -0.3641, -0.853), (-1.15, -0.5595, 0.726), (0.5476, -0.5031, -0.4342), (-1.141, -0.4258, -0.3577), (-0.9116, -0.4844, 1.351), (0.3425, -0.8911, -0.1653), (-0.7956, -0.63, -0.6189), (-0.2012, -0.8679, -0.4296), (-1.223, 0.0, -0.7388), (0.7906, 0.0, -0.1311), (-1.105, -0.3123, -0.725), (0.6427, -0.5489, -0.1359), (-0.7723, -0.891, 0.09088), (0.3514, -0.9969, 0.5532), (-0.2204, -1.128, 0.3928), (0.8872, 0.0, 0.6323), (-1.266, 0.0, 0.04983), (-1.105, -0.5009, 0.00734), (0.7196, -0.6012, 0.6103), (-0.5123, -1.081, 0.8839), (-0.5085, -0.9261, -0.1986), (-0.5483, -0.8554, 1.353), (-0.4853, -0.6036, -0.79), (-0.5742, 0.0, -0.9983), (-0.626, 0.0, 1.585), (-0.5494, -0.2895, -0.9493), (-0.6024, -0.4861, 1.533), (-0.4922, -0.7685, -0.5252), (-0.4917, -1.039, 0.242), (0.09444, -0.7704, -0.5424), (0.02569, -1.096, 0.97), (0.06409, -1.02, 0.01156), (-0.0567, -0.8682, 1.41), (0.08904, 0.0, 1.642), (0.3018, 0.0, -0.6932), (0.02401, -0.5026, 1.586), (0.2261, -0.436, -0.6577), (0.06872, -0.9085, -0.2925), (0.05617, -1.095, 0.4816)], [], [(45, 23, 3, 40), (55, 46, 1, 39), (63, 29, 2, 56), (57, 3, 7, 59), (54, 47, 4, 33), (38, 24, 5, 32), (53, 31, 6, 48), (28, 1, 6, 31), (62, 26, 11, 59), (64, 58, 10, 34), (46, 9, 11, 48), (52, 27, 8, 49), (65, 57, 9, 41), (23, 15, 19, 25), (37, 30, 17, 35), (44, 28, 13, 43), (39, 1, 28, 44), (33, 4, 30, 37), (3, 23, 25, 7), (50, 21, 27, 52), (60, 20, 26, 62), (13, 28, 31, 18), (51, 18, 31, 53), (36, 16, 24, 38), (61, 14, 29, 63), (42, 15, 23, 45), (14, 36, 38, 29), (0, 33, 37, 22), (22, 37, 35, 12), (56, 64, 34, 8), (29, 38, 32, 2), (49, 54, 33, 0), (16, 42, 45, 24), (4, 39, 44, 30), (30, 44, 43, 17), (58, 65, 41, 10), (47, 55, 39, 4), (24, 45, 40, 5), (10, 41, 55, 47), (8, 34, 54, 49), (20, 51, 53, 26), (12, 50, 52, 22), (22, 52, 49, 0), (1, 46, 48, 6), (26, 53, 48, 11), (34, 10, 47, 54), (41, 9, 46, 55), (5, 40, 65, 58), (2, 32, 64, 56), (21, 61, 63, 27), (19, 60, 62, 25), (40, 3, 57, 65), (32, 5, 58, 64), (25, 62, 59, 7), (9, 57, 59, 11), (27, 63, 56, 8)])
_uv = me_cube_003.uv_layers.new(name='UVMap')
_uv.uv.foreach_set('vector', [0.5488, 0.6875, 0.625, 0.6875, 0.625, 0.75, 0.5488, 0.75, 0.5488, 0.9375, 0.625, 0.9375, 0.625, 1.0, 0.5488, 1.0, 0.3125, 0.6875, 0.375, 0.6875, 0.375, 0.75, 0.3125, 0.75, 0.625, 0.8125, 0.625, 0.75, 0.625, 0.75, 0.625, 0.8125, 0.4199, 0.9375, 0.4649, 0.9375, 0.4649, 1.0, 0.4199, 1.0, 0.4199, 0.6875, 0.4649, 0.6875, 0.4649, 0.75, 0.4199, 0.75, 0.8125, 0.6875, 0.875, 0.6875, 0.875, 0.75, 0.8125, 0.75, 0.625, 0.0625, 0.625, 0.0, 0.625, 0.0, 0.625, 0.0625, 0.6875, 0.6875, 0.75, 0.6875, 0.75, 0.75, 0.6875, 0.75, 0.4199, 0.8125, 0.4649, 0.8125, 0.4649, 0.875, 0.4199, 0.875, 0.625, 0.9375, 0.625, 0.875, 0.625, 0.875, 0.625, 0.9375, 0.1875, 0.6875, 0.25, 0.6875, 0.25, 0.75, 0.1875, 0.75, 0.5488, 0.8125, 0.625, 0.8125, 0.625, 0.875, 0.5488, 0.875, 0.625, 0.6875, 0.625, 0.625, 0.625, 0.625, 0.625, 0.6875, 0.4199, 0.0625, 0.4649, 0.0625, 0.4649, 0.125, 0.4199, 0.125, 0.5488, 0.0625, 0.625, 0.0625, 0.625, 0.125, 0.5488, 0.125, 0.5488, 0.0, 0.625, 0.0, 0.625, 0.0625, 0.5488, 0.0625, 0.4199, 0.0, 0.4649, 0.0, 0.4649, 0.0625, 0.4199, 0.0625, 0.625, 0.75, 0.625, 0.6875, 0.625, 0.6875, 0.625, 0.75, 0.1875, 0.625, 0.25, 0.625, 0.25, 0.6875, 0.1875, 0.6875, 0.6875, 0.625, 0.75, 0.625, 0.75, 0.6875, 0.6875, 0.6875, 0.625, 0.125, 0.625, 0.0625, 0.625, 0.0625, 0.625, 0.125, 0.8125, 0.625, 0.875, 0.625, 0.875, 0.6875, 0.8125, 0.6875, 0.4199, 0.625, 0.4649, 0.625, 0.4649, 0.6875, 0.4199, 0.6875, 0.3125, 0.625, 0.375, 0.625, 0.375, 0.6875, 0.3125, 0.6875, 0.5488, 0.625, 0.625, 0.625, 0.625, 0.6875, 0.5488, 0.6875, 0.375, 0.625, 0.4199, 0.625, 0.4199, 0.6875, 0.375, 0.6875, 0.375, 0.0, 0.4199, 0.0, 0.4199, 0.0625, 0.375, 0.0625, 0.375, 0.0625, 0.4199, 0.0625, 0.4199, 0.125, 0.375, 0.125, 0.375, 0.8125, 0.4199, 0.8125, 0.4199, 0.875, 0.375, 0.875, 0.375, 0.6875, 0.4199, 0.6875, 0.4199, 0.75, 0.375, 0.75, 0.375, 0.9375, 0.4199, 0.9375, 0.4199, 1.0, 0.375, 1.0, 0.4649, 0.625, 0.5488, 0.625, 0.5488, 0.6875, 0.4649, 0.6875, 0.4649, 0.0, 0.5488, 0.0, 0.5488, 0.0625, 0.4649, 0.0625, 0.4649, 0.0625, 0.5488, 0.0625, 0.5488, 0.125, 0.4649, 0.125, 0.4649, 0.8125, 0.5488, 0.8125, 0.5488, 0.875, 0.4649, 0.875, 0.4649, 0.9375, 0.5488, 0.9375, 0.5488, 1.0, 0.4649, 1.0, 0.4649, 0.6875, 0.5488, 0.6875, 0.5488, 0.75, 0.4649, 0.75, 0.4649, 0.875, 0.5488, 0.875, 0.5488, 0.9375, 0.4649, 0.9375, 0.375, 0.875, 0.4199, 0.875, 0.4199, 0.9375, 0.375, 0.9375, 0.75, 0.625, 0.8125, 0.625, 0.8125, 0.6875, 0.75, 0.6875, 0.125, 0.625, 0.1875, 0.625, 0.1875, 0.6875, 0.125, 0.6875, 0.125, 0.6875, 0.1875, 0.6875, 0.1875, 0.75, 0.125, 0.75, 0.625, 1.0, 0.625, 0.9375, 0.625, 0.9375, 0.625, 1.0, 0.75, 0.6875, 0.8125, 0.6875, 0.8125, 0.75, 0.75, 0.75, 0.4199, 0.875, 0.4649, 0.875, 0.4649, 0.9375, 0.4199, 0.9375, 0.5488, 0.875, 0.625, 0.875, 0.625, 0.9375, 0.5488, 0.9375, 0.4649, 0.75, 0.5488, 0.75, 0.5488, 0.8125, 0.4649, 0.8125, 0.375, 0.75, 0.4199, 0.75, 0.4199, 0.8125, 0.375, 0.8125, 0.25, 0.625, 0.3125, 0.625, 0.3125, 0.6875, 0.25, 0.6875, 0.625, 0.625, 0.6875, 0.625, 0.6875, 0.6875, 0.625, 0.6875, 0.5488, 0.75, 0.625, 0.75, 0.625, 0.8125, 0.5488, 0.8125, 0.4199, 0.75, 0.4649, 0.75, 0.4649, 0.8125, 0.4199, 0.8125, 0.625, 0.6875, 0.6875, 0.6875, 0.6875, 0.75, 0.625, 0.75, 0.625, 0.875, 0.625, 0.8125, 0.625, 0.8125, 0.625, 0.875, 0.25, 0.6875, 0.3125, 0.6875, 0.3125, 0.75, 0.25, 0.75])
me_cube_003.materials.append(mat_material_007)
me_cube_003.update()
me_cube = bpy.data.meshes.new('Cube')
me_cube.from_pydata([(-1.041, -0.5103, -1.773), (-0.4237, -1.054, 1.028), (-1.104, 1.142, -2.056), (-0.387, 0.8787, 1.194), (-0.196, -0.5329, -1.98), (0.4324, -1.073, 0.8694), (-0.2599, 1.164, -2.27), (0.4679, 0.8901, 1.031), (-0.8429, -1.014, -0.8794), (-0.6194, -1.211, 0.1341), (-0.6173, 1.171, 0.1435), (-0.9001, 1.249, -1.139), (0.2965, 1.095, -0.03319), (0.004138, 1.183, -1.359), (0.295, -1.158, -0.04029), (0.05827, -0.9603, -1.113), (-1.161, 0.6572, -2.323), (-1.123, 0.00341, -2.148), (-0.3136, -0.5055, 1.521), (-0.2903, 0.2065, 1.626), (-0.1915, -0.05304, -2.246), (-0.2289, 0.6531, -2.415), (0.5875, 0.236, 1.286), (0.567, -0.53, 1.193), (0.1898, 0.4875, -1.365), (0.2149, -0.3659, -1.252), (0.4879, 0.353, -0.0139), (0.4869, -0.5286, -0.0184), (-1.142, -0.001063, -1.71), (-1.079, -0.3955, -1.424), (-0.7547, -0.9367, 0.04657), (-0.603, -0.8165, 0.7355), (-0.5008, 0.1551, 1.198), (-0.5745, 0.6746, 0.8645), (-0.971, 0.9584, -0.9344), (-1.127, 0.8772, -1.642), (-0.9267, -0.7855, -0.7333), (-0.7529, 0.8987, 0.0546), (-1.172, 0.5029, -1.847), (-0.5189, -0.3925, 1.116), (-0.6886, -0.02208, -1.255), (-0.6863, -0.282, -1.136), (-0.431, -0.6103, -0.08681), (-0.3458, -0.5776, 0.4075), (-0.2747, 0.1283, 0.6221), (-0.3262, 0.4876, 0.4967), (-0.5848, 0.6324, -0.7839), (-0.7209, 0.6345, -1.293), (-0.5557, -0.5059, -0.6519), (-0.43, 0.5869, -0.08204), (-0.5052, 0.2465, -0.743), (-0.3584, 0.1803, -0.07753), (-0.7088, 0.3506, -1.346), (-0.2858, -0.2748, 0.5715), (-0.4928, -0.1736, -0.6867), (-0.359, -0.2535, -0.08005)], [], [(10, 11, 34, 37), (10, 3, 7, 12), (27, 23, 5, 14), (14, 5, 1, 9), (17, 20, 4, 0), (23, 18, 1, 5), (4, 15, 8, 0), (15, 14, 9, 8), (20, 25, 15, 4), (25, 27, 14, 15), (2, 11, 13, 6), (11, 10, 12, 13), (9, 1, 31, 30), (2, 16, 38, 35), (3, 10, 37, 33), (18, 19, 32, 39), (17, 0, 29, 28), (11, 2, 35, 34), (13, 12, 26, 24), (24, 26, 27, 25), (6, 13, 24, 21), (21, 24, 25, 20), (7, 3, 19, 22), (22, 19, 18, 23), (2, 6, 21, 16), (16, 21, 20, 17), (12, 7, 22, 26), (26, 22, 23, 27), (8, 9, 30, 36), (1, 18, 39, 31), (34, 35, 47, 46), (39, 32, 44, 53), (33, 37, 49, 45), (32, 33, 45, 44), (31, 39, 53, 43), (36, 30, 42, 48), (30, 31, 43, 42), (38, 28, 40, 52), (29, 36, 48, 41), (16, 17, 28, 38), (0, 8, 36, 29), (19, 3, 33, 32), (51, 44, 45, 49), (52, 50, 46, 47), (50, 51, 49, 46), (48, 42, 55, 54), (54, 55, 51, 50), (41, 48, 54, 40), (40, 54, 50, 52), (42, 43, 53, 55), (55, 53, 44, 51), (35, 38, 52, 47), (28, 29, 41, 40), (37, 34, 46, 49)])
_uv = me_cube.uv_layers.new(name='UVMap')
_uv.uv.foreach_set('vector', [0.5417, 0.25, 0.4583, 0.25, 0.4583, 0.25, 0.5417, 0.25, 0.5417, 0.25, 0.625, 0.25, 0.625, 0.5, 0.5417, 0.5, 0.5417, 0.6667, 0.625, 0.6667, 0.625, 0.75, 0.5417, 0.75, 0.5417, 0.75, 0.625, 0.75, 0.625, 1.0, 0.5417, 1.0, 0.125, 0.6667, 0.375, 0.6667, 0.375, 0.75, 0.125, 0.75, 0.625, 0.6667, 0.875, 0.6667, 0.875, 0.75, 0.625, 0.75, 0.375, 0.75, 0.4583, 0.75, 0.4583, 1.0, 0.375, 1.0, 0.4583, 0.75, 0.5417, 0.75, 0.5417, 1.0, 0.4583, 1.0, 0.375, 0.6667, 0.4583, 0.6667, 0.4583, 0.75, 0.375, 0.75, 0.4583, 0.6667, 0.5417, 0.6667, 0.5417, 0.75, 0.4583, 0.75, 0.375, 0.25, 0.4583, 0.25, 0.4583, 0.5, 0.375, 0.5, 0.4583, 0.25, 0.5417, 0.25, 0.5417, 0.5, 0.4583, 0.5, 0.5417, 1.0, 0.625, 1.0, 0.625, 1.0, 0.5417, 1.0, 0.125, 0.5, 0.125, 0.5833, 0.125, 0.5833, 0.125, 0.5, 0.625, 0.25, 0.5417, 0.25, 0.5417, 0.25, 0.625, 0.25, 0.875, 0.6667, 0.875, 0.5833, 0.875, 0.5833, 0.875, 0.6667, 0.125, 0.6667, 0.125, 0.75, 0.125, 0.75, 0.125, 0.6667, 0.4583, 0.25, 0.375, 0.25, 0.375, 0.25, 0.4583, 0.25, 0.4583, 0.5, 0.5417, 0.5, 0.5417, 0.5833, 0.4583, 0.5833, 0.4583, 0.5833, 0.5417, 0.5833, 0.5417, 0.6667, 0.4583, 0.6667, 0.375, 0.5, 0.4583, 0.5, 0.4583, 0.5833, 0.375, 0.5833, 0.375, 0.5833, 0.4583, 0.5833, 0.4583, 0.6667, 0.375, 0.6667, 0.625, 0.5, 0.875, 0.5, 0.875, 0.5833, 0.625, 0.5833, 0.625, 0.5833, 0.875, 0.5833, 0.875, 0.6667, 0.625, 0.6667, 0.125, 0.5, 0.375, 0.5, 0.375, 0.5833, 0.125, 0.5833, 0.125, 0.5833, 0.375, 0.5833, 0.375, 0.6667, 0.125, 0.6667, 0.5417, 0.5, 0.625, 0.5, 0.625, 0.5833, 0.5417, 0.5833, 0.5417, 0.5833, 0.625, 0.5833, 0.625, 0.6667, 0.5417, 0.6667, 0.4583, 1.0, 0.5417, 1.0, 0.5417, 1.0, 0.4583, 1.0, 0.875, 0.75, 0.875, 0.6667, 0.875, 0.6667, 0.875, 0.75, 0.4583, 0.25, 0.375, 0.25, 0.375, 0.25, 0.4583, 0.25, 0.875, 0.6667, 0.875, 0.5833, 0.875, 0.5833, 0.875, 0.6667, 0.625, 0.25, 0.5417, 0.25, 0.5417, 0.25, 0.625, 0.25, 0.875, 0.5833, 0.875, 0.5, 0.875, 0.5, 0.875, 0.5833, 0.875, 0.75, 0.875, 0.6667, 0.875, 0.6667, 0.875, 0.75, 0.4583, 1.0, 0.5417, 1.0, 0.5417, 1.0, 0.4583, 1.0, 0.5417, 1.0, 0.625, 1.0, 0.625, 1.0, 0.5417, 1.0, 0.125, 0.5833, 0.125, 0.6667, 0.125, 0.6667, 0.125, 0.5833, 0.375, 1.0, 0.4583, 1.0, 0.4583, 1.0, 0.375, 1.0, 0.125, 0.5833, 0.125, 0.6667, 0.125, 0.6667, 0.125, 0.5833, 0.375, 1.0, 0.4583, 1.0, 0.4583, 1.0, 0.375, 1.0, 0.875, 0.5833, 0.875, 0.5, 0.875, 0.5, 0.875, 0.5833, 0.5417, 0.1667, 0.625, 0.1667, 0.625, 0.25, 0.5417, 0.25, 0.375, 0.1667, 0.4583, 0.1667, 0.4583, 0.25, 0.375, 0.25, 0.4583, 0.1667, 0.5417, 0.1667, 0.5417, 0.25, 0.4583, 0.25, 0.4583, 0.0, 0.5417, 0.0, 0.5417, 0.08333, 0.4583, 0.08333, 0.4583, 0.08333, 0.5417, 0.08333, 0.5417, 0.1667, 0.4583, 0.1667, 0.375, 0.0, 0.4583, 0.0, 0.4583, 0.08333, 0.375, 0.08333, 0.375, 0.08333, 0.4583, 0.08333, 0.4583, 0.1667, 0.375, 0.1667, 0.5417, 0.0, 0.625, 0.0, 0.625, 0.08333, 0.5417, 0.08333, 0.5417, 0.08333, 0.625, 0.08333, 0.625, 0.1667, 0.5417, 0.1667, 0.125, 0.5, 0.125, 0.5833, 0.125, 0.5833, 0.125, 0.5, 0.125, 0.6667, 0.125, 0.75, 0.125, 0.75, 0.125, 0.6667, 0.5417, 0.25, 0.4583, 0.25, 0.4583, 0.25, 0.5417, 0.25])
me_cube.materials.append(mat_material_008)
me_cube.update()
me_cube_002 = bpy.data.meshes.new('Cube.002')
me_cube_002.from_pydata([(-1.005, -1.042, 0.2791), (1.048, -0.634, -0.6324), (0.3311, -1.13, 1.187), (0.4938, -0.9919, 0.1063), (-1.277, -0.8958, 0.8702), (0.059, -0.9613, 1.578), (-0.501, -1.224, 0.7027), (-0.02189, -1.199, 0.112), (-0.7483, -1.017, 1.32), (-1.566, 0.0, 0.888), (1.234, 0.0, -0.6703), (1.028, 0.0, 1.415), (1.171, 0.0, 0.3127), (-1.526, 0.0, 1.314), (0.5561, 0.0, 1.834), (-0.597, 0.0, 1.858), (0.8624, -0.6681, 1.384), (0.9369, -0.6841, 0.285), (0.3795, -0.5732, 1.783), (-0.6617, -0.553, 1.704), (-1.383, -0.6026, 0.3764), (0.5282, -1.041, -0.6765), (-1.459, -0.5353, 1.138), (0.4962, -0.972, -0.2225), (1.146, 0.0, -0.1196), (0.9334, -0.6362, -0.1214), (0.3824, -1.095, 0.634), (-0.1963, -1.189, 0.04899), (1.116, 0.0, 0.8468), (0.9102, -0.6852, 0.8369), (-0.7134, -1.157, 0.2623), (-1.03, -0.9664, 1.085), (-1.134, 0.0, 1.617), (-1.133, -0.5279, 1.492), (-0.3599, -1.185, 0.1088), (-0.1337, -1.225, 0.9754), (0.09964, -1.153, 0.06612), (-0.3498, -0.9998, 1.47), (-0.03232, 0.0, 1.923), (-0.1637, -0.5531, 1.796), (0.1595, -1.182, -0.1939), (0.01785, -1.158, 0.3675), (-0.02952, -1.305, -0.7456), (1.13, -0.5431, -1.135), (1.287, 0.0, -1.179), (0.5942, -1.081, -1.174), (0.04572, -1.381, -1.218), (1.312, -0.5946, -1.811), (1.421, 0.0, -1.85), (0.7579, -1.074, -1.793), (0.2959, -1.403, -1.832), (1.252, -0.623, -2.637), (1.355, 0.0, -2.687), (0.9036, -0.997, -2.598), (0.5909, -1.321, -2.641), (1.164, -0.6185, -3.716), (1.247, 0.0, -3.822), (0.9029, -1.027, -3.357), (0.6987, -1.073, -3.258), (-0.9858, -1.035, 0.3811), (-0.6521, -1.177, 0.3087), (-1.078, -1.024, -0.02753), (-0.7235, -1.127, -0.06702), (-1.006, -0.9398, -0.5972), (-0.7908, -1.048, -0.5638), (-0.6991, -0.7446, -1.173), (-0.6183, -0.7775, -1.178), (-0.7404, -1.139, 0.3376), (0.09561, -1.117, 0.2637), (-0.6776, -1.144, -0.04918), (-0.3387, -1.232, -0.08327), (-0.6861, -1.122, -0.5562), (-0.4276, -1.21, -0.5673), (-0.4712, -1.037, -1.1), (-0.3626, -1.083, -1.096), (-0.4437, -1.12, -1.544), (-0.349, -1.158, -1.55), (-0.6015, -1.071, -1.925), (-0.5646, -1.086, -1.928)], [], [(29, 16, 2, 26), (35, 2, 5, 37), (25, 17, 3, 23), (33, 22, 4, 31), (20, 0, 4, 22), (39, 19, 8, 37), (30, 6, 8, 31), (41, 35, 6, 27), (16, 11, 14, 18), (2, 16, 18, 5), (38, 15, 19, 39), (9, 20, 22, 13), (32, 13, 22, 33), (24, 12, 17, 25), (28, 11, 16, 29), (24, 25, 1, 10), (1, 21, 45, 43), (12, 28, 29, 17), (36, 41, 27, 7), (17, 29, 26, 3), (15, 32, 33, 19), (0, 30, 31, 4), (19, 33, 31, 8), (27, 6, 30, 34), (3, 26, 41, 36), (14, 38, 39, 18), (26, 2, 35, 41), (23, 3, 36, 40), (18, 39, 37, 5), (6, 35, 37, 8), (23, 40, 42, 21), (25, 23, 21, 1), (10, 1, 43, 44), (21, 42, 46, 45), (43, 45, 49, 47), (44, 43, 47, 48), (45, 46, 50, 49), (47, 49, 53, 51), (48, 47, 51, 52), (49, 50, 54, 53), (51, 53, 57, 55), (52, 51, 55, 56), (53, 54, 58, 57), (59, 61, 62, 60), (61, 63, 64, 62), (63, 65, 66, 64), (67, 69, 70, 68), (69, 71, 72, 70), (71, 73, 74, 72), (74, 73, 75, 76), (76, 75, 77, 78)])
_uv = me_cube_002.uv_layers.new(name='UVMap')
_uv.uv.foreach_set('vector', [0.5488, 0.6875, 0.625, 0.6875, 0.625, 0.75, 0.5488, 0.75, 0.625, 0.8125, 0.625, 0.75, 0.625, 0.75, 0.625, 0.8125, 0.4199, 0.6875, 0.4649, 0.6875, 0.4649, 0.75, 0.4199, 0.75, 0.8125, 0.6875, 0.875, 0.6875, 0.875, 0.75, 0.8125, 0.75, 0.625, 0.0625, 0.625, 0.0, 0.625, 0.0, 0.625, 0.0625, 0.6875, 0.6875, 0.75, 0.6875, 0.75, 0.75, 0.6875, 0.75, 0.625, 0.9375, 0.625, 0.875, 0.625, 0.875, 0.625, 0.9375, 0.5488, 0.8125, 0.625, 0.8125, 0.625, 0.875, 0.5488, 0.875, 0.625, 0.6875, 0.625, 0.625, 0.625, 0.625, 0.625, 0.6875, 0.625, 0.75, 0.625, 0.6875, 0.625, 0.6875, 0.625, 0.75, 0.6875, 0.625, 0.75, 0.625, 0.75, 0.6875, 0.6875, 0.6875, 0.625, 0.125, 0.625, 0.0625, 0.625, 0.0625, 0.625, 0.125, 0.8125, 0.625, 0.875, 0.625, 0.875, 0.6875, 0.8125, 0.6875, 0.4199, 0.625, 0.4649, 0.625, 0.4649, 0.6875, 0.4199, 0.6875, 0.5488, 0.625, 0.625, 0.625, 0.625, 0.6875, 0.5488, 0.6875, 0.4199, 0.625, 0.4199, 0.6875, 0.4199, 0.6875, 0.4199, 0.625, 0.4199, 0.6875, 0.4199, 0.75, 0.4199, 0.75, 0.4199, 0.6875, 0.4649, 0.625, 0.5488, 0.625, 0.5488, 0.6875, 0.4649, 0.6875, 0.4649, 0.8125, 0.5488, 0.8125, 0.5488, 0.875, 0.4649, 0.875, 0.4649, 0.6875, 0.5488, 0.6875, 0.5488, 0.75, 0.4649, 0.75, 0.75, 0.625, 0.8125, 0.625, 0.8125, 0.6875, 0.75, 0.6875, 0.625, 1.0, 0.625, 0.9375, 0.625, 0.9375, 0.625, 1.0, 0.75, 0.6875, 0.8125, 0.6875, 0.8125, 0.75, 0.75, 0.75, 0.5488, 0.875, 0.625, 0.875, 0.625, 0.9375, 0.5488, 0.9375, 0.4649, 0.75, 0.5488, 0.75, 0.5488, 0.8125, 0.4649, 0.8125, 0.625, 0.625, 0.6875, 0.625, 0.6875, 0.6875, 0.625, 0.6875, 0.5488, 0.75, 0.625, 0.75, 0.625, 0.8125, 0.5488, 0.8125, 0.4199, 0.75, 0.4649, 0.75, 0.4649, 0.8125, 0.4199, 0.8125, 0.625, 0.6875, 0.6875, 0.6875, 0.6875, 0.75, 0.625, 0.75, 0.625, 0.875, 0.625, 0.8125, 0.625, 0.8125, 0.625, 0.875, 0.4199, 0.75, 0.4199, 0.8125, 0.4199, 0.8125, 0.4199, 0.75, 0.4199, 0.6875, 0.4199, 0.75, 0.4199, 0.75, 0.4199, 0.6875, 0.4199, 0.625, 0.4199, 0.6875, 0.4199, 0.6875, 0.4199, 0.625, 0.4199, 0.75, 0.4199, 0.8125, 0.4199, 0.8125, 0.4199, 0.75, 0.4199, 0.6875, 0.4199, 0.75, 0.4199, 0.75, 0.4199, 0.6875, 0.4199, 0.625, 0.4199, 0.6875, 0.4199, 0.6875, 0.4199, 0.625, 0.4199, 0.75, 0.4199, 0.8125, 0.4199, 0.8125, 0.4199, 0.75, 0.4199, 0.6875, 0.4199, 0.75, 0.4199, 0.75, 0.4199, 0.6875, 0.4199, 0.625, 0.4199, 0.6875, 0.4199, 0.6875, 0.4199, 0.625, 0.4199, 0.75, 0.4199, 0.8125, 0.4199, 0.8125, 0.4199, 0.75, 0.4199, 0.6875, 0.4199, 0.75, 0.4199, 0.75, 0.4199, 0.6875, 0.4199, 0.625, 0.4199, 0.6875, 0.4199, 0.6875, 0.4199, 0.625, 0.4199, 0.75, 0.4199, 0.8125, 0.4199, 0.8125, 0.4199, 0.75, 0.0, 0.0, 0.0, 0.0, 0.0, 0.0, 0.0, 0.0, 0.0, 0.0, 0.0, 0.0, 0.0, 0.0, 0.0, 0.0, 0.0, 0.0, 0.0, 0.0, 0.0, 0.0, 0.0, 0.0, 0.0, 0.0, 0.0, 0.0, 0.0, 0.0, 0.0, 0.0, 0.0, 0.0, 0.0, 0.0, 0.0, 0.0, 0.0, 0.0, 0.0, 0.0, 0.0, 0.0, 0.0, 0.0, 0.0, 0.0, 0.0, 0.0, 0.0, 0.0, 0.0, 0.0, 0.0, 0.0, 0.0, 0.0, 0.0, 0.0, 0.0, 0.0, 0.0, 0.0])
me_cube_002.materials.append(mat_material_009)
me_cube_002.update()
me_cylinder_001 = bpy.data.meshes.new('Cylinder.001')
me_cylinder_001.from_pydata([(-0.0634, 0.4789, -1.109), (-0.4438, 0.8271, 1.521), (0.5428, 0.03846, -1.109), (0.3275, 0.1899, 1.938), (0.3112, -0.6741, -1.109), (0.03288, -0.8412, 1.779), (-0.438, -0.6741, -1.109), (-0.9205, -0.8412, 1.263), (-0.6696, 0.03846, -1.109), (-1.215, 0.1899, 1.103)], [], [(0, 1, 3, 2), (2, 3, 5, 4), (4, 5, 7, 6), (6, 7, 9, 8), (8, 9, 1, 0)])
_uv = me_cylinder_001.uv_layers.new(name='UVMap')
_uv.uv.foreach_set('vector', [1.0, 0.0, 1.0, 1.0, 0.8, 1.0, 0.8, 0.0, 0.8, 0.0, 0.8, 1.0, 0.6, 1.0, 0.6, 0.0, 0.6, 0.0, 0.6, 1.0, 0.4, 1.0, 0.4, 0.0, 0.4, 0.0, 0.4, 1.0, 0.2, 1.0, 0.2, 0.0, 0.2, 0.0, 0.2, 1.0, 2.98e-08, 1.0, 2.98e-08, 0.0])
me_cylinder_001.materials.append(mat_material_006)
me_cylinder_001.update()
me_plane = bpy.data.meshes.new('Plane')
me_plane.from_pydata([(-1.0, -1.0, 0.0), (-1.0, 1.0, 0.0), (1.0, -1.0, 1.512), (1.0, 1.0, 1.512), (1.0, -1.0, 0.2538), (0.7462, -1.0, 0.0), (0.9992, -1.0, 0.2339), (0.9969, -1.0, 0.2141), (0.993, -1.0, 0.1945), (0.9876, -1.0, 0.1753), (0.9807, -1.0, 0.1567), (0.9723, -1.0, 0.1386), (0.9626, -1.0, 0.1212), (0.9515, -1.0, 0.1046), (0.9392, -1.0, 0.08896), (0.9257, -1.0, 0.07433), (0.911, -1.0, 0.0608), (0.8954, -1.0, 0.04846), (0.8788, -1.0, 0.03739), (0.8614, -1.0, 0.02766), (0.8433, -1.0, 0.01932), (0.8247, -1.0, 0.01242), (0.8055, -1.0, 0.007012), (0.7859, -1.0, 0.003124), (0.7661, -1.0, 0.0007823), (0.7462, 1.0, 0.0), (1.0, 1.0, 0.2538), (0.7661, 1.0, 0.0007823), (0.7859, 1.0, 0.003124), (0.8055, 1.0, 0.007012), (0.8247, 1.0, 0.01242), (0.8433, 1.0, 0.01932), (0.8614, 1.0, 0.02766), (0.8788, 1.0, 0.03739), (0.8954, 1.0, 0.04846), (0.911, 1.0, 0.0608), (0.9257, 1.0, 0.07433), (0.9392, 1.0, 0.08896), (0.9515, 1.0, 0.1046), (0.9626, 1.0, 0.1212), (0.9723, 1.0, 0.1386), (0.9807, 1.0, 0.1567), (0.9876, 1.0, 0.1753), (0.993, 1.0, 0.1945), (0.9969, 1.0, 0.2141), (0.9992, 1.0, 0.2339)], [], [(26, 4, 2, 3), (4, 26, 45, 6), (6, 45, 44, 7), (7, 44, 43, 8), (8, 43, 42, 9), (9, 42, 41, 10), (10, 41, 40, 11), (11, 40, 39, 12), (12, 39, 38, 13), (13, 38, 37, 14), (14, 37, 36, 15), (15, 36, 35, 16), (16, 35, 34, 17), (17, 34, 33, 18), (18, 33, 32, 19), (19, 32, 31, 20), (20, 31, 30, 21), (21, 30, 29, 22), (22, 29, 28, 23), (23, 28, 27, 24), (24, 27, 25, 5), (0, 5, 25, 1)])
_uv = me_plane.uv_layers.new(name='UVMap')
_uv.uv.foreach_set('vector', [1.0, 1.0, 1.0, 0.0, 1.0, 0.0, 1.0, 1.0, 1.0, 0.0, 1.0, 1.0, 1.0, 1.0, 1.0, 0.0, 1.0, 0.0, 1.0, 1.0, 1.0, 1.0, 1.0, 0.0, 1.0, 0.0, 1.0, 1.0, 1.0, 1.0, 1.0, 0.0, 1.0, 0.0, 1.0, 1.0, 1.0, 1.0, 1.0, 0.0, 1.0, 0.0, 1.0, 1.0, 1.0, 1.0, 1.0, 0.0, 1.0, 0.0, 1.0, 1.0, 1.0, 1.0, 1.0, 0.0, 1.0, 0.0, 1.0, 1.0, 1.0, 1.0, 1.0, 0.0, 1.0, 0.0, 1.0, 1.0, 1.0, 1.0, 1.0, 0.0, 1.0, 0.0, 1.0, 1.0, 1.0, 1.0, 1.0, 0.0, 1.0, 0.0, 1.0, 1.0, 1.0, 1.0, 1.0, 0.0, 1.0, 0.0, 1.0, 1.0, 0.9555, 1.0, 0.9555, 0.0, 0.9555, 0.0, 0.9555, 1.0, 0.9477, 1.0, 0.9477, 0.0, 0.9477, 0.0, 0.9477, 1.0, 0.9394, 1.0, 0.9394, 0.0, 0.9394, 0.0, 0.9394, 1.0, 0.9307, 1.0, 0.9307, 0.0, 0.9307, 0.0, 0.9307, 1.0, 0.9217, 1.0, 0.9217, 0.0, 0.9217, 0.0, 0.9217, 1.0, 0.9123, 1.0, 0.9123, 0.0, 0.9123, 0.0, 0.9123, 1.0, 0.9027, 1.0, 0.9027, 0.0, 0.9027, 0.0, 0.9027, 1.0, 0.893, 1.0, 0.893, 0.0, 0.893, 0.0, 0.893, 1.0, 0.8831, 1.0, 0.8831, 0.0, 0.8831, 0.0, 0.8831, 1.0, 0.8731, 1.0, 0.8731, 0.0, 0.0, 0.0, 0.8731, 0.0, 0.8731, 1.0, 0.0, 1.0])
me_plane.materials.append(mat_material_010)
me_plane.update()
arm_metarig = bpy.data.armatures.new('metarig')  # bones are not reproduced

# ---- objects
ob_metarig = bpy.data.objects.new('metarig', arm_metarig)
ob_cube = bpy.data.objects.new('Cube', me_cube_001)
ob_cylinder = bpy.data.objects.new('Cylinder', me_cylinder)
ob_cube_001 = bpy.data.objects.new('Cube.001', me_cube_003)
ob_cube_002 = bpy.data.objects.new('Cube.002', me_cube)
ob_cube_003 = bpy.data.objects.new('Cube.003', me_cube_002)
ob_cylinder_001 = bpy.data.objects.new('Cylinder.001', me_cylinder_001)
ob_area = bpy.data.objects.new('Area', light_area)
ob_area_001 = bpy.data.objects.new('Area.001', light_area_001)
ob_camera = bpy.data.objects.new('Camera', cam_camera)
ob_plane = bpy.data.objects.new('Plane', me_plane)
ob_empty = bpy.data.objects.new('Empty', None)
ob_empty_001 = bpy.data.objects.new('Empty.001', None)

# ---- transforms, parenting, visibility, modifiers, constraints
ob_metarig.location = (-0.05206, -0.05206, 2.384e-07)
ob_metarig.rotation_euler = (0.0, -0.0, 6.283)
ob_metarig.scale = (1.705, 1.705, 1.705)
ob_metarig.show_in_front = True
ob_cube.location = (-0.05206, -0.05206, 2.089)
ob_cube.rotation_euler = (0.0, -0.0, 1.571)
ob_cube.scale = (0.3469, 0.3469, 0.3469)
_m = ob_cube.modifiers.new('Mirror', 'MIRROR')
_m.use_axis = (False, True, False)
_m.use_clip = True
ob_cylinder.location = (-0.05206, -0.05206, 2.384e-07)
ob_cylinder.rotation_euler = (0.0, -0.0, 1.571)
_m = ob_cylinder.modifiers.new('Mirror', 'MIRROR')
_m.use_axis = (False, True, False)
_m.mirror_object = ob_cube
ob_cube_001.location = (-0.05206, -0.05206, 3.244)
ob_cube_001.rotation_euler = (0.0, -0.0, 1.571)
ob_cube_001.scale = (0.2737, 0.2737, 0.2737)
_m = ob_cube_001.modifiers.new('Mirror', 'MIRROR')
_m.use_axis = (False, True, False)
_m.use_clip = True
ob_cube_002.location = (0.3124, -0.05206, 3.203)
ob_cube_002.rotation_euler = (0.0, -0.0, 1.571)
ob_cube_002.scale = (0.06538, 0.06538, 0.06538)
_m = ob_cube_002.modifiers.new('Mirror', 'MIRROR')
_m.use_axis = (False, True, False)
_m.mirror_object = ob_cube_001
ob_cube_003.location = (-0.05206, -0.05206, 3.244)
ob_cube_003.rotation_euler = (0.0, -0.0, 1.571)
ob_cube_003.scale = (0.2737, 0.2737, 0.2737)
_m = ob_cube_003.modifiers.new('Mirror', 'MIRROR')
_m.use_axis = (False, True, False)
_m.use_clip = True
_m = ob_cube_003.modifiers.new('Solidify', 'SOLIDIFY')
_m.thickness = 0.19
ob_cylinder_001.location = (-0.05206, -0.05206, 2.899)
ob_cylinder_001.rotation_euler = (0.0, -0.0, 1.571)
ob_cylinder_001.scale = (0.1081, 0.1081, 0.1081)
ob_area.location = (-3.669, 2.19, 5.948)
ob_area.rotation_euler = (-0.9583, -0.4361, 1.757)
ob_area.scale = (1.592, 1.592, 1.592)
ob_area_001.location = (2.799, -2.232, 6.035)
ob_area_001.rotation_euler = (-0.5676, -0.9654, 2.627)
ob_area_001.scale = (1.592, 1.592, 1.592)
ob_camera.location = (0.02255, -3.205, 2.597)
ob_camera.rotation_euler = (1.492, 0.002581, -0.006812)
ob_plane.location = (-0.008913, 4.068, 2.384e-07)
ob_plane.rotation_euler = (0.0, -0.0, 1.571)
ob_plane.scale = (8.695, 8.695, 8.695)
ob_empty.location = (0.0, 0.0, 0.0)
ob_empty.rotation_euler = (1.571, -0.0, 1.571)
ob_empty.empty_display_type = 'IMAGE'
ob_empty.empty_display_size = 5.0
ob_empty.use_empty_image_alpha = True
ob_empty.color = (1.0, 1.0, 1.0, 0.55)
ob_empty.hide_select = True
ob_empty_001.location = (-1.102, 3.0, 1.971)
ob_empty_001.rotation_euler = (1.571, -0.0, -0.0)
ob_empty_001.empty_display_type = 'IMAGE'
ob_empty_001.empty_display_size = 5.0
ob_empty_001.use_empty_image_alpha = True
ob_empty_001.color = (1.0, 1.0, 1.0, 0.5505)
ob_empty_001.hide_select = True

# ---- collection membership
scene.collection.objects.link(ob_metarig)
col_collection.objects.link(ob_cube)
col_collection.objects.link(ob_cylinder)
col_collection.objects.link(ob_cube_001)
col_collection.objects.link(ob_cube_002)
col_collection.objects.link(ob_cube_003)
col_collection.objects.link(ob_cylinder_001)
col_collection.objects.link(ob_area)
col_collection.objects.link(ob_area_001)
col_collection.objects.link(ob_camera)
col_collection.objects.link(ob_plane)
col_collection_2.objects.link(ob_empty)
col_collection_2.objects.link(ob_empty_001)
def _layer_coll(name, lc=None):
    lc = lc or bpy.context.view_layer.layer_collection
    for c in lc.children:
        if c.name == name: return c
        r = _layer_coll(name, c)
        if r: return r
_layer_coll('Collection 2').exclude = True

# ---- scene / render settings (as saved in the file)
scene.camera = ob_camera
scene.frame_start = 1; scene.frame_end = 250; scene.frame_set(0)
scene.render.engine = 'CYCLES'
scene.render.resolution_x = 1128
scene.render.resolution_y = 1334
scene.render.pixel_aspect_x = 1.2
bpy.context.view_layer.update()
